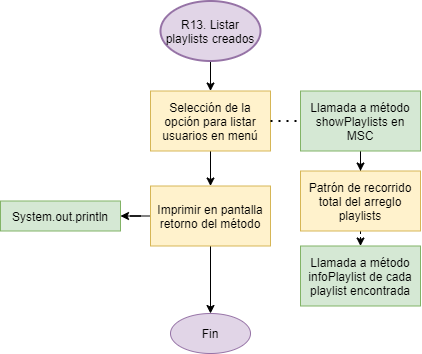

The diagram above was exported from draw.io. Its source (the exported page's mxGraphModel, read from the mxfile embedded in the PNG):
<mxGraphModel dx="2997" dy="1088" grid="1" gridSize="10" guides="1" tooltips="1" connect="1" arrows="1" fold="1" page="1" pageScale="1" pageWidth="827" pageHeight="1169" math="0" shadow="0">
  <root>
    <mxCell id="0" />
    <mxCell id="1" parent="0" />
    <mxCell id="2" style="edgeStyle=orthogonalEdgeStyle;rounded=0;orthogonalLoop=1;jettySize=auto;html=1;entryX=0.5;entryY=0;entryDx=0;entryDy=0;entryPerimeter=0;" edge="1" source="3" target="5" parent="1">
      <mxGeometry relative="1" as="geometry">
        <mxPoint x="3600" y="937.5" as="targetPoint" />
      </mxGeometry>
    </mxCell>
    <mxCell id="3" value="R13. Listar playlists creados" style="strokeWidth=2;html=1;shape=mxgraph.flowchart.start_1;whiteSpace=wrap;fillColor=#e1d5e7;strokeColor=#9673a6;" vertex="1" parent="1">
      <mxGeometry x="3550" y="837.5" width="100" height="60" as="geometry" />
    </mxCell>
    <mxCell id="4" value="" style="edgeStyle=orthogonalEdgeStyle;rounded=0;orthogonalLoop=1;jettySize=auto;html=1;" edge="1" source="5" target="11" parent="1">
      <mxGeometry relative="1" as="geometry" />
    </mxCell>
    <mxCell id="5" value="Selección de la opción para listar usuarios en menú" style="rounded=0;whiteSpace=wrap;html=1;fillColor=#fff2cc;strokeColor=#d6b656;" vertex="1" parent="1">
      <mxGeometry x="3540" y="927.5" width="120" height="60" as="geometry" />
    </mxCell>
    <mxCell id="6" value="" style="endArrow=none;dashed=1;html=1;dashPattern=1 3;strokeWidth=2;exitX=1;exitY=0.5;exitDx=0;exitDy=0;entryX=0;entryY=0.5;entryDx=0;entryDy=0;" edge="1" source="5" target="8" parent="1">
      <mxGeometry width="50" height="50" relative="1" as="geometry">
        <mxPoint x="3820" y="1007.5" as="sourcePoint" />
        <mxPoint x="3720" y="957.5" as="targetPoint" />
      </mxGeometry>
    </mxCell>
    <mxCell id="7" value="" style="edgeStyle=orthogonalEdgeStyle;rounded=0;orthogonalLoop=1;jettySize=auto;html=1;" edge="1" source="8" target="15" parent="1">
      <mxGeometry relative="1" as="geometry" />
    </mxCell>
    <mxCell id="8" value="Llamada a método showPlaylists en MSC" style="rounded=0;whiteSpace=wrap;html=1;fillColor=#d5e8d4;strokeColor=#82b366;" vertex="1" parent="1">
      <mxGeometry x="3690" y="927.5" width="120" height="60" as="geometry" />
    </mxCell>
    <mxCell id="9" value="" style="edgeStyle=orthogonalEdgeStyle;rounded=0;orthogonalLoop=1;jettySize=auto;html=1;" edge="1" source="11" target="12" parent="1">
      <mxGeometry relative="1" as="geometry" />
    </mxCell>
    <mxCell id="10" value="" style="edgeStyle=orthogonalEdgeStyle;rounded=0;orthogonalLoop=1;jettySize=auto;html=1;" edge="1" source="11" target="13" parent="1">
      <mxGeometry relative="1" as="geometry" />
    </mxCell>
    <mxCell id="11" value="Imprimir en pantalla retorno del método" style="whiteSpace=wrap;html=1;rounded=0;strokeColor=#d6b656;fillColor=#fff2cc;" vertex="1" parent="1">
      <mxGeometry x="3540" y="1022.5" width="120" height="60" as="geometry" />
    </mxCell>
    <mxCell id="12" value="System.out.println" style="rounded=0;whiteSpace=wrap;html=1;fillColor=#d5e8d4;strokeColor=#82b366;" vertex="1" parent="1">
      <mxGeometry x="3390" y="1037.5" width="120" height="30" as="geometry" />
    </mxCell>
    <mxCell id="13" value="Fin" style="ellipse;whiteSpace=wrap;html=1;rounded=0;strokeColor=#9673a6;fillColor=#e1d5e7;" vertex="1" parent="1">
      <mxGeometry x="3560" y="1150" width="80" height="40" as="geometry" />
    </mxCell>
    <mxCell id="14" value="" style="rounded=0;orthogonalLoop=1;jettySize=auto;html=1;startArrow=none;startFill=0;dashed=1;" edge="1" source="15" target="16" parent="1">
      <mxGeometry relative="1" as="geometry" />
    </mxCell>
    <mxCell id="15" value="Patrón de recorrido total del arreglo playlists" style="whiteSpace=wrap;html=1;rounded=0;strokeColor=#d6b656;fillColor=#fff2cc;" vertex="1" parent="1">
      <mxGeometry x="3690" y="1007.5" width="120" height="60" as="geometry" />
    </mxCell>
    <mxCell id="16" value="Llamada a método infoPlaylist de cada playlist encontrada" style="whiteSpace=wrap;html=1;rounded=0;strokeColor=#82b366;fillColor=#d5e8d4;" vertex="1" parent="1">
      <mxGeometry x="3690" y="1082.5" width="120" height="60" as="geometry" />
    </mxCell>
  </root>
</mxGraphModel>